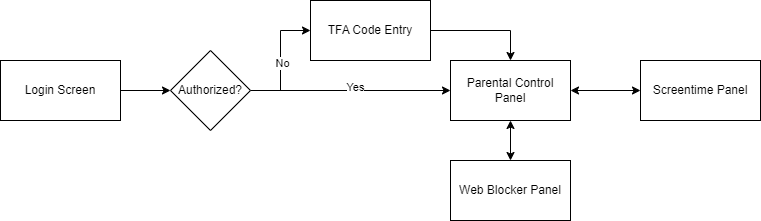

The diagram above was exported from draw.io. Its source (the exported page's mxGraphModel, read from the mxfile embedded in the PNG):
<mxGraphModel dx="1050" dy="522" grid="1" gridSize="10" guides="1" tooltips="1" connect="1" arrows="1" fold="1" page="1" pageScale="1" pageWidth="1100" pageHeight="850" math="0" shadow="0">
  <root>
    <mxCell id="0" />
    <mxCell id="1" parent="0" />
    <mxCell id="BrPFkWmT9btlEyw2glw--7" value="" style="edgeStyle=orthogonalEdgeStyle;rounded=0;orthogonalLoop=1;jettySize=auto;html=1;" edge="1" parent="1" source="BrPFkWmT9btlEyw2glw--3" target="BrPFkWmT9btlEyw2glw--6">
      <mxGeometry relative="1" as="geometry" />
    </mxCell>
    <mxCell id="BrPFkWmT9btlEyw2glw--3" value="Login Screen" style="rounded=0;whiteSpace=wrap;html=1;" vertex="1" parent="1">
      <mxGeometry x="130" y="170" width="120" height="60" as="geometry" />
    </mxCell>
    <mxCell id="BrPFkWmT9btlEyw2glw--9" value="" style="edgeStyle=orthogonalEdgeStyle;rounded=0;orthogonalLoop=1;jettySize=auto;html=1;" edge="1" parent="1" source="BrPFkWmT9btlEyw2glw--6" target="BrPFkWmT9btlEyw2glw--8">
      <mxGeometry relative="1" as="geometry" />
    </mxCell>
    <mxCell id="BrPFkWmT9btlEyw2glw--10" value="No" style="edgeLabel;html=1;align=center;verticalAlign=middle;resizable=0;points=[];" vertex="1" connectable="0" parent="BrPFkWmT9btlEyw2glw--9">
      <mxGeometry x="-0.03" y="-1" relative="1" as="geometry">
        <mxPoint as="offset" />
      </mxGeometry>
    </mxCell>
    <mxCell id="BrPFkWmT9btlEyw2glw--15" style="edgeStyle=orthogonalEdgeStyle;rounded=0;orthogonalLoop=1;jettySize=auto;html=1;exitX=1;exitY=0.5;exitDx=0;exitDy=0;entryX=0;entryY=0.5;entryDx=0;entryDy=0;" edge="1" parent="1" source="BrPFkWmT9btlEyw2glw--6" target="BrPFkWmT9btlEyw2glw--14">
      <mxGeometry relative="1" as="geometry" />
    </mxCell>
    <mxCell id="BrPFkWmT9btlEyw2glw--40" value="Yes" style="edgeLabel;html=1;align=center;verticalAlign=middle;resizable=0;points=[];" vertex="1" connectable="0" parent="BrPFkWmT9btlEyw2glw--15">
      <mxGeometry x="0.044" y="4" relative="1" as="geometry">
        <mxPoint as="offset" />
      </mxGeometry>
    </mxCell>
    <mxCell id="BrPFkWmT9btlEyw2glw--6" value="Authorized?" style="rhombus;whiteSpace=wrap;html=1;rounded=0;" vertex="1" parent="1">
      <mxGeometry x="300" y="160" width="80" height="80" as="geometry" />
    </mxCell>
    <mxCell id="BrPFkWmT9btlEyw2glw--16" style="edgeStyle=orthogonalEdgeStyle;rounded=0;orthogonalLoop=1;jettySize=auto;html=1;exitX=1;exitY=0.5;exitDx=0;exitDy=0;entryX=0.5;entryY=0;entryDx=0;entryDy=0;" edge="1" parent="1" source="BrPFkWmT9btlEyw2glw--8" target="BrPFkWmT9btlEyw2glw--14">
      <mxGeometry relative="1" as="geometry" />
    </mxCell>
    <mxCell id="BrPFkWmT9btlEyw2glw--8" value="TFA Code Entry" style="whiteSpace=wrap;html=1;rounded=0;" vertex="1" parent="1">
      <mxGeometry x="440" y="110" width="120" height="60" as="geometry" />
    </mxCell>
    <mxCell id="BrPFkWmT9btlEyw2glw--18" value="" style="edgeStyle=orthogonalEdgeStyle;rounded=0;orthogonalLoop=1;jettySize=auto;html=1;startArrow=classic;startFill=1;" edge="1" parent="1" source="BrPFkWmT9btlEyw2glw--14" target="BrPFkWmT9btlEyw2glw--17">
      <mxGeometry relative="1" as="geometry" />
    </mxCell>
    <mxCell id="BrPFkWmT9btlEyw2glw--20" value="" style="edgeStyle=orthogonalEdgeStyle;rounded=0;orthogonalLoop=1;jettySize=auto;html=1;startArrow=classic;startFill=1;" edge="1" parent="1" source="BrPFkWmT9btlEyw2glw--14" target="BrPFkWmT9btlEyw2glw--19">
      <mxGeometry relative="1" as="geometry" />
    </mxCell>
    <mxCell id="BrPFkWmT9btlEyw2glw--14" value="Parental Control Panel" style="rounded=0;whiteSpace=wrap;html=1;" vertex="1" parent="1">
      <mxGeometry x="580" y="170" width="120" height="60" as="geometry" />
    </mxCell>
    <mxCell id="BrPFkWmT9btlEyw2glw--17" value="Screentime Panel" style="whiteSpace=wrap;html=1;rounded=0;" vertex="1" parent="1">
      <mxGeometry x="770" y="170" width="120" height="60" as="geometry" />
    </mxCell>
    <mxCell id="BrPFkWmT9btlEyw2glw--19" value="Web Blocker Panel" style="whiteSpace=wrap;html=1;rounded=0;" vertex="1" parent="1">
      <mxGeometry x="580" y="270" width="120" height="60" as="geometry" />
    </mxCell>
  </root>
</mxGraphModel>